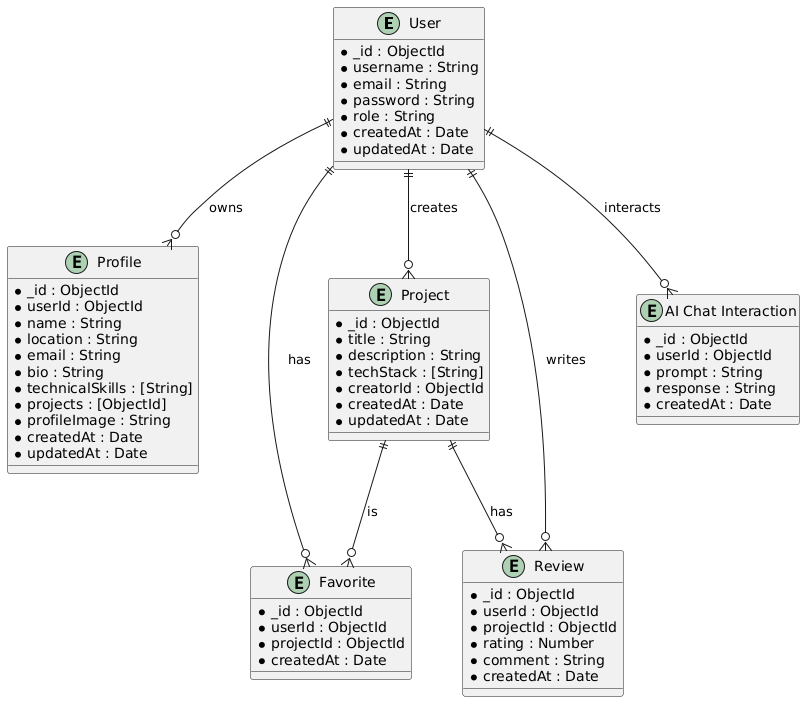

The diagram above was rendered by PlantUML. Its source (embedded in the PNG):
@startuml
entity "User" {
  * _id : ObjectId
  * username : String
  * email : String
  * password : String
  * role : String
  * createdAt : Date
  * updatedAt : Date
}

entity "Profile" {
  * _id : ObjectId
  * userId : ObjectId
  * name : String
  * location : String
  * email : String
  * bio : String
  * technicalSkills : [String]
  * projects : [ObjectId]
  * profileImage : String
  * createdAt : Date
  * updatedAt : Date
}

entity "Project" {
  * _id : ObjectId
  * title : String
  * description : String
  * techStack : [String]
  * creatorId : ObjectId
  * createdAt : Date
  * updatedAt : Date
}

entity "Favorite" {
  * _id : ObjectId
  * userId : ObjectId
  * projectId : ObjectId
  * createdAt : Date
}

entity "Review" {
  * _id : ObjectId
  * userId : ObjectId
  * projectId : ObjectId
  * rating : Number
  * comment : String
  * createdAt : Date
}

entity "AI Chat Interaction" {
  * _id : ObjectId
  * userId : ObjectId
  * prompt : String
  * response : String
  * createdAt : Date
}

User ||--o{ Profile : owns
User ||--o{ Project : creates
User ||--o{ Favorite : has
User ||--o{ Review : writes
User ||--o{ "AI Chat Interaction" : interacts

Project ||--o{ Favorite : is
Project ||--o{ Review : has
@enduml